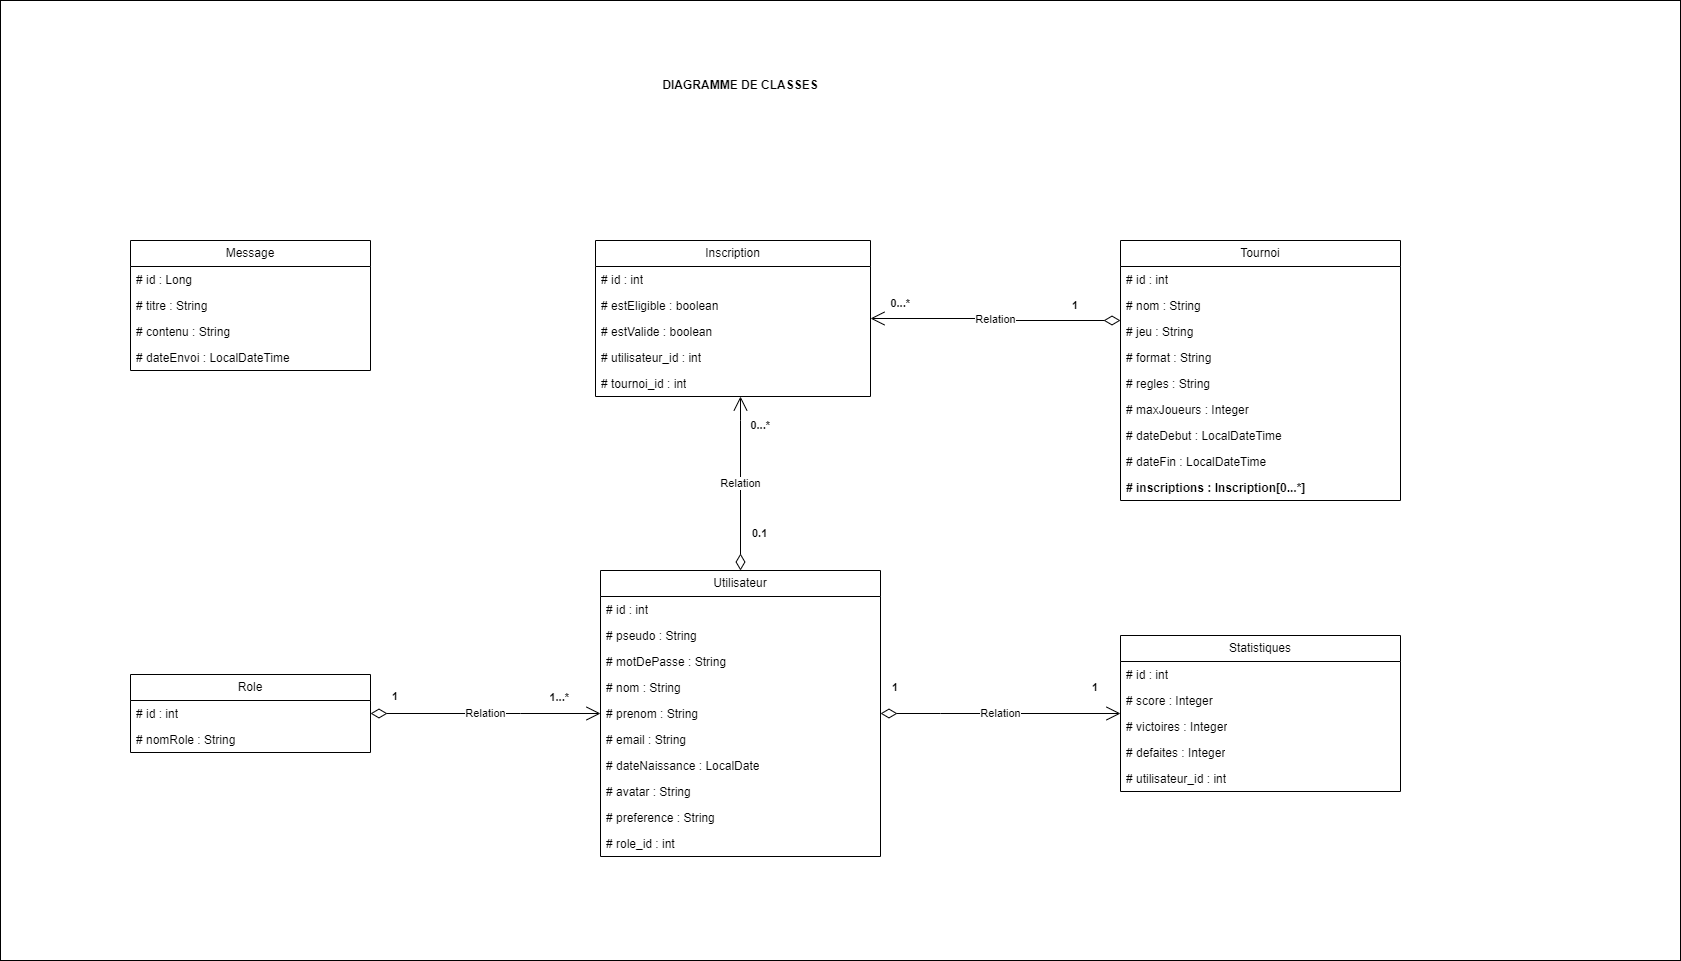

The diagram above was exported from draw.io. Its source (the exported page's mxGraphModel, read from the mxfile embedded in the PNG):
<mxGraphModel dx="2501" dy="1965" grid="1" gridSize="10" guides="1" tooltips="1" connect="1" arrows="1" fold="1" page="1" pageScale="1" pageWidth="827" pageHeight="1169" math="0" shadow="0">
  <root>
    <mxCell id="0" />
    <mxCell id="1" parent="0" />
    <mxCell id="bjaef2UQn_R1btyvOgwq-106" value="" style="html=1;whiteSpace=wrap;fillColor=#FFFFFF;shadow=0;" parent="1" vertex="1">
      <mxGeometry x="-640" y="-490" width="1680" height="960" as="geometry" />
    </mxCell>
    <mxCell id="bjaef2UQn_R1btyvOgwq-1" value="Utilisateur" style="swimlane;fontStyle=0;childLayout=stackLayout;horizontal=1;startSize=26;fillColor=none;horizontalStack=0;resizeParent=1;resizeParentMax=0;resizeLast=0;collapsible=1;marginBottom=0;whiteSpace=wrap;html=1;" parent="1" vertex="1">
      <mxGeometry x="-40" y="80" width="280" height="286" as="geometry" />
    </mxCell>
    <mxCell id="bjaef2UQn_R1btyvOgwq-22" value="# id : int" style="text;strokeColor=none;fillColor=none;align=left;verticalAlign=top;spacingLeft=4;spacingRight=4;overflow=hidden;rotatable=0;points=[[0,0.5],[1,0.5]];portConstraint=eastwest;whiteSpace=wrap;html=1;" parent="bjaef2UQn_R1btyvOgwq-1" vertex="1">
      <mxGeometry y="26" width="280" height="26" as="geometry" />
    </mxCell>
    <mxCell id="bjaef2UQn_R1btyvOgwq-2" value="# pseudo : String" style="text;strokeColor=none;fillColor=none;align=left;verticalAlign=top;spacingLeft=4;spacingRight=4;overflow=hidden;rotatable=0;points=[[0,0.5],[1,0.5]];portConstraint=eastwest;whiteSpace=wrap;html=1;" parent="bjaef2UQn_R1btyvOgwq-1" vertex="1">
      <mxGeometry y="52" width="280" height="26" as="geometry" />
    </mxCell>
    <mxCell id="bjaef2UQn_R1btyvOgwq-4" value="# motDePasse : String" style="text;strokeColor=none;fillColor=none;align=left;verticalAlign=top;spacingLeft=4;spacingRight=4;overflow=hidden;rotatable=0;points=[[0,0.5],[1,0.5]];portConstraint=eastwest;whiteSpace=wrap;html=1;" parent="bjaef2UQn_R1btyvOgwq-1" vertex="1">
      <mxGeometry y="78" width="280" height="26" as="geometry" />
    </mxCell>
    <mxCell id="bjaef2UQn_R1btyvOgwq-3" value="# nom : String" style="text;strokeColor=none;fillColor=none;align=left;verticalAlign=top;spacingLeft=4;spacingRight=4;overflow=hidden;rotatable=0;points=[[0,0.5],[1,0.5]];portConstraint=eastwest;whiteSpace=wrap;html=1;" parent="bjaef2UQn_R1btyvOgwq-1" vertex="1">
      <mxGeometry y="104" width="280" height="26" as="geometry" />
    </mxCell>
    <mxCell id="bjaef2UQn_R1btyvOgwq-5" value="# prenom : String" style="text;strokeColor=none;fillColor=none;align=left;verticalAlign=top;spacingLeft=4;spacingRight=4;overflow=hidden;rotatable=0;points=[[0,0.5],[1,0.5]];portConstraint=eastwest;whiteSpace=wrap;html=1;" parent="bjaef2UQn_R1btyvOgwq-1" vertex="1">
      <mxGeometry y="130" width="280" height="26" as="geometry" />
    </mxCell>
    <mxCell id="bjaef2UQn_R1btyvOgwq-6" value="# email : String" style="text;strokeColor=none;fillColor=none;align=left;verticalAlign=top;spacingLeft=4;spacingRight=4;overflow=hidden;rotatable=0;points=[[0,0.5],[1,0.5]];portConstraint=eastwest;whiteSpace=wrap;html=1;" parent="bjaef2UQn_R1btyvOgwq-1" vertex="1">
      <mxGeometry y="156" width="280" height="26" as="geometry" />
    </mxCell>
    <mxCell id="bjaef2UQn_R1btyvOgwq-14" value="# dateNaissance : LocalDate" style="text;strokeColor=none;fillColor=none;align=left;verticalAlign=top;spacingLeft=4;spacingRight=4;overflow=hidden;rotatable=0;points=[[0,0.5],[1,0.5]];portConstraint=eastwest;whiteSpace=wrap;html=1;" parent="bjaef2UQn_R1btyvOgwq-1" vertex="1">
      <mxGeometry y="182" width="280" height="26" as="geometry" />
    </mxCell>
    <mxCell id="bjaef2UQn_R1btyvOgwq-11" value="# avatar : String" style="text;strokeColor=none;fillColor=none;align=left;verticalAlign=top;spacingLeft=4;spacingRight=4;overflow=hidden;rotatable=0;points=[[0,0.5],[1,0.5]];portConstraint=eastwest;whiteSpace=wrap;html=1;" parent="bjaef2UQn_R1btyvOgwq-1" vertex="1">
      <mxGeometry y="208" width="280" height="26" as="geometry" />
    </mxCell>
    <mxCell id="bjaef2UQn_R1btyvOgwq-36" value="# preference : String" style="text;strokeColor=none;fillColor=none;align=left;verticalAlign=top;spacingLeft=4;spacingRight=4;overflow=hidden;rotatable=0;points=[[0,0.5],[1,0.5]];portConstraint=eastwest;whiteSpace=wrap;html=1;" parent="bjaef2UQn_R1btyvOgwq-1" vertex="1">
      <mxGeometry y="234" width="280" height="26" as="geometry" />
    </mxCell>
    <mxCell id="bjaef2UQn_R1btyvOgwq-12" value="# role_id : int" style="text;strokeColor=none;fillColor=none;align=left;verticalAlign=top;spacingLeft=4;spacingRight=4;overflow=hidden;rotatable=0;points=[[0,0.5],[1,0.5]];portConstraint=eastwest;whiteSpace=wrap;html=1;" parent="bjaef2UQn_R1btyvOgwq-1" vertex="1">
      <mxGeometry y="260" width="280" height="26" as="geometry" />
    </mxCell>
    <mxCell id="bjaef2UQn_R1btyvOgwq-17" value="Role" style="swimlane;fontStyle=0;childLayout=stackLayout;horizontal=1;startSize=26;fillColor=none;horizontalStack=0;resizeParent=1;resizeParentMax=0;resizeLast=0;collapsible=1;marginBottom=0;whiteSpace=wrap;html=1;" parent="1" vertex="1">
      <mxGeometry x="-510" y="184" width="240" height="78" as="geometry" />
    </mxCell>
    <mxCell id="bjaef2UQn_R1btyvOgwq-18" value="# id : int" style="text;strokeColor=none;fillColor=none;align=left;verticalAlign=top;spacingLeft=4;spacingRight=4;overflow=hidden;rotatable=0;points=[[0,0.5],[1,0.5]];portConstraint=eastwest;whiteSpace=wrap;html=1;" parent="bjaef2UQn_R1btyvOgwq-17" vertex="1">
      <mxGeometry y="26" width="240" height="26" as="geometry" />
    </mxCell>
    <mxCell id="bjaef2UQn_R1btyvOgwq-27" value="# nomRole : String" style="text;strokeColor=none;fillColor=none;align=left;verticalAlign=top;spacingLeft=4;spacingRight=4;overflow=hidden;rotatable=0;points=[[0,0.5],[1,0.5]];portConstraint=eastwest;whiteSpace=wrap;html=1;" parent="bjaef2UQn_R1btyvOgwq-17" vertex="1">
      <mxGeometry y="52" width="240" height="26" as="geometry" />
    </mxCell>
    <mxCell id="bjaef2UQn_R1btyvOgwq-23" value="Tournoi" style="swimlane;fontStyle=0;childLayout=stackLayout;horizontal=1;startSize=26;fillColor=none;horizontalStack=0;resizeParent=1;resizeParentMax=0;resizeLast=0;collapsible=1;marginBottom=0;whiteSpace=wrap;html=1;" parent="1" vertex="1">
      <mxGeometry x="480" y="-250" width="280" height="260" as="geometry" />
    </mxCell>
    <mxCell id="bjaef2UQn_R1btyvOgwq-25" value="# id : int" style="text;strokeColor=none;fillColor=none;align=left;verticalAlign=top;spacingLeft=4;spacingRight=4;overflow=hidden;rotatable=0;points=[[0,0.5],[1,0.5]];portConstraint=eastwest;whiteSpace=wrap;html=1;" parent="bjaef2UQn_R1btyvOgwq-23" vertex="1">
      <mxGeometry y="26" width="280" height="26" as="geometry" />
    </mxCell>
    <mxCell id="bjaef2UQn_R1btyvOgwq-24" value="# nom : String" style="text;strokeColor=none;fillColor=none;align=left;verticalAlign=top;spacingLeft=4;spacingRight=4;overflow=hidden;rotatable=0;points=[[0,0.5],[1,0.5]];portConstraint=eastwest;whiteSpace=wrap;html=1;" parent="bjaef2UQn_R1btyvOgwq-23" vertex="1">
      <mxGeometry y="52" width="280" height="26" as="geometry" />
    </mxCell>
    <mxCell id="bjaef2UQn_R1btyvOgwq-50" value="# jeu : String" style="text;strokeColor=none;fillColor=none;align=left;verticalAlign=top;spacingLeft=4;spacingRight=4;overflow=hidden;rotatable=0;points=[[0,0.5],[1,0.5]];portConstraint=eastwest;whiteSpace=wrap;html=1;" parent="bjaef2UQn_R1btyvOgwq-23" vertex="1">
      <mxGeometry y="78" width="280" height="26" as="geometry" />
    </mxCell>
    <mxCell id="bjaef2UQn_R1btyvOgwq-55" value="# format : String" style="text;strokeColor=none;fillColor=none;align=left;verticalAlign=top;spacingLeft=4;spacingRight=4;overflow=hidden;rotatable=0;points=[[0,0.5],[1,0.5]];portConstraint=eastwest;whiteSpace=wrap;html=1;" parent="bjaef2UQn_R1btyvOgwq-23" vertex="1">
      <mxGeometry y="104" width="280" height="26" as="geometry" />
    </mxCell>
    <mxCell id="bjaef2UQn_R1btyvOgwq-79" value="# regles : String" style="text;strokeColor=none;fillColor=none;align=left;verticalAlign=top;spacingLeft=4;spacingRight=4;overflow=hidden;rotatable=0;points=[[0,0.5],[1,0.5]];portConstraint=eastwest;whiteSpace=wrap;html=1;" parent="bjaef2UQn_R1btyvOgwq-23" vertex="1">
      <mxGeometry y="130" width="280" height="26" as="geometry" />
    </mxCell>
    <mxCell id="bjaef2UQn_R1btyvOgwq-78" value="# maxJoueurs : Integer" style="text;strokeColor=none;fillColor=none;align=left;verticalAlign=top;spacingLeft=4;spacingRight=4;overflow=hidden;rotatable=0;points=[[0,0.5],[1,0.5]];portConstraint=eastwest;whiteSpace=wrap;html=1;" parent="bjaef2UQn_R1btyvOgwq-23" vertex="1">
      <mxGeometry y="156" width="280" height="26" as="geometry" />
    </mxCell>
    <mxCell id="bjaef2UQn_R1btyvOgwq-26" value="# dateDebut : LocalDateTime" style="text;strokeColor=none;fillColor=none;align=left;verticalAlign=top;spacingLeft=4;spacingRight=4;overflow=hidden;rotatable=0;points=[[0,0.5],[1,0.5]];portConstraint=eastwest;whiteSpace=wrap;html=1;" parent="bjaef2UQn_R1btyvOgwq-23" vertex="1">
      <mxGeometry y="182" width="280" height="26" as="geometry" />
    </mxCell>
    <mxCell id="rvayJzHBFI6JJ1lnHFDj-1" value="# dateFin : LocalDateTime" style="text;strokeColor=none;fillColor=none;align=left;verticalAlign=top;spacingLeft=4;spacingRight=4;overflow=hidden;rotatable=0;points=[[0,0.5],[1,0.5]];portConstraint=eastwest;whiteSpace=wrap;html=1;" parent="bjaef2UQn_R1btyvOgwq-23" vertex="1">
      <mxGeometry y="208" width="280" height="26" as="geometry" />
    </mxCell>
    <mxCell id="bjaef2UQn_R1btyvOgwq-35" value="&lt;b&gt;# inscriptions : Inscription[0...*]&lt;/b&gt;" style="text;strokeColor=none;fillColor=none;align=left;verticalAlign=top;spacingLeft=4;spacingRight=4;overflow=hidden;rotatable=0;points=[[0,0.5],[1,0.5]];portConstraint=eastwest;whiteSpace=wrap;html=1;" parent="bjaef2UQn_R1btyvOgwq-23" vertex="1">
      <mxGeometry y="234" width="280" height="26" as="geometry" />
    </mxCell>
    <mxCell id="bjaef2UQn_R1btyvOgwq-37" value="Statistiques" style="swimlane;fontStyle=0;childLayout=stackLayout;horizontal=1;startSize=26;fillColor=none;horizontalStack=0;resizeParent=1;resizeParentMax=0;resizeLast=0;collapsible=1;marginBottom=0;whiteSpace=wrap;html=1;" parent="1" vertex="1">
      <mxGeometry x="480" y="145" width="280" height="156" as="geometry" />
    </mxCell>
    <mxCell id="bjaef2UQn_R1btyvOgwq-38" value="# id : int" style="text;strokeColor=none;fillColor=none;align=left;verticalAlign=top;spacingLeft=4;spacingRight=4;overflow=hidden;rotatable=0;points=[[0,0.5],[1,0.5]];portConstraint=eastwest;whiteSpace=wrap;html=1;" parent="bjaef2UQn_R1btyvOgwq-37" vertex="1">
      <mxGeometry y="26" width="280" height="26" as="geometry" />
    </mxCell>
    <mxCell id="bjaef2UQn_R1btyvOgwq-103" value="# score : Integer" style="text;strokeColor=none;fillColor=none;align=left;verticalAlign=top;spacingLeft=4;spacingRight=4;overflow=hidden;rotatable=0;points=[[0,0.5],[1,0.5]];portConstraint=eastwest;whiteSpace=wrap;html=1;" parent="bjaef2UQn_R1btyvOgwq-37" vertex="1">
      <mxGeometry y="52" width="280" height="26" as="geometry" />
    </mxCell>
    <mxCell id="bjaef2UQn_R1btyvOgwq-104" value="# victoires : Integer" style="text;strokeColor=none;fillColor=none;align=left;verticalAlign=top;spacingLeft=4;spacingRight=4;overflow=hidden;rotatable=0;points=[[0,0.5],[1,0.5]];portConstraint=eastwest;whiteSpace=wrap;html=1;" parent="bjaef2UQn_R1btyvOgwq-37" vertex="1">
      <mxGeometry y="78" width="280" height="26" as="geometry" />
    </mxCell>
    <mxCell id="rvayJzHBFI6JJ1lnHFDj-3" value="# defaites : Integer" style="text;strokeColor=none;fillColor=none;align=left;verticalAlign=top;spacingLeft=4;spacingRight=4;overflow=hidden;rotatable=0;points=[[0,0.5],[1,0.5]];portConstraint=eastwest;whiteSpace=wrap;html=1;" parent="bjaef2UQn_R1btyvOgwq-37" vertex="1">
      <mxGeometry y="104" width="280" height="26" as="geometry" />
    </mxCell>
    <mxCell id="bjaef2UQn_R1btyvOgwq-40" value="# utilisateur_id : int" style="text;strokeColor=none;fillColor=none;align=left;verticalAlign=top;spacingLeft=4;spacingRight=4;overflow=hidden;rotatable=0;points=[[0,0.5],[1,0.5]];portConstraint=eastwest;whiteSpace=wrap;html=1;" parent="bjaef2UQn_R1btyvOgwq-37" vertex="1">
      <mxGeometry y="130" width="280" height="26" as="geometry" />
    </mxCell>
    <mxCell id="bjaef2UQn_R1btyvOgwq-44" value="Inscription" style="swimlane;fontStyle=0;childLayout=stackLayout;horizontal=1;startSize=26;fillColor=none;horizontalStack=0;resizeParent=1;resizeParentMax=0;resizeLast=0;collapsible=1;marginBottom=0;whiteSpace=wrap;html=1;" parent="1" vertex="1">
      <mxGeometry x="-45" y="-250" width="275" height="156" as="geometry" />
    </mxCell>
    <mxCell id="bjaef2UQn_R1btyvOgwq-45" value="# id : int" style="text;strokeColor=none;fillColor=none;align=left;verticalAlign=top;spacingLeft=4;spacingRight=4;overflow=hidden;rotatable=0;points=[[0,0.5],[1,0.5]];portConstraint=eastwest;whiteSpace=wrap;html=1;" parent="bjaef2UQn_R1btyvOgwq-44" vertex="1">
      <mxGeometry y="26" width="275" height="26" as="geometry" />
    </mxCell>
    <mxCell id="bjaef2UQn_R1btyvOgwq-46" value="# estEligible : boolean" style="text;strokeColor=none;fillColor=none;align=left;verticalAlign=top;spacingLeft=4;spacingRight=4;overflow=hidden;rotatable=0;points=[[0,0.5],[1,0.5]];portConstraint=eastwest;whiteSpace=wrap;html=1;" parent="bjaef2UQn_R1btyvOgwq-44" vertex="1">
      <mxGeometry y="52" width="275" height="26" as="geometry" />
    </mxCell>
    <mxCell id="bjaef2UQn_R1btyvOgwq-99" value="# estValide : boolean" style="text;strokeColor=none;fillColor=none;align=left;verticalAlign=top;spacingLeft=4;spacingRight=4;overflow=hidden;rotatable=0;points=[[0,0.5],[1,0.5]];portConstraint=eastwest;whiteSpace=wrap;html=1;" parent="bjaef2UQn_R1btyvOgwq-44" vertex="1">
      <mxGeometry y="78" width="275" height="26" as="geometry" />
    </mxCell>
    <mxCell id="bjaef2UQn_R1btyvOgwq-100" value="# utilisateur_id : int" style="text;strokeColor=none;fillColor=none;align=left;verticalAlign=top;spacingLeft=4;spacingRight=4;overflow=hidden;rotatable=0;points=[[0,0.5],[1,0.5]];portConstraint=eastwest;whiteSpace=wrap;html=1;" parent="bjaef2UQn_R1btyvOgwq-44" vertex="1">
      <mxGeometry y="104" width="275" height="26" as="geometry" />
    </mxCell>
    <mxCell id="bjaef2UQn_R1btyvOgwq-47" value="# tournoi_id : int" style="text;strokeColor=none;fillColor=none;align=left;verticalAlign=top;spacingLeft=4;spacingRight=4;overflow=hidden;rotatable=0;points=[[0,0.5],[1,0.5]];portConstraint=eastwest;whiteSpace=wrap;html=1;" parent="bjaef2UQn_R1btyvOgwq-44" vertex="1">
      <mxGeometry y="130" width="275" height="26" as="geometry" />
    </mxCell>
    <mxCell id="bjaef2UQn_R1btyvOgwq-63" value="Relation" style="endArrow=open;html=1;endSize=12;startArrow=diamondThin;startSize=14;startFill=0;edgeStyle=orthogonalEdgeStyle;rounded=0;" parent="1" source="bjaef2UQn_R1btyvOgwq-17" target="bjaef2UQn_R1btyvOgwq-1" edge="1">
      <mxGeometry relative="1" as="geometry">
        <mxPoint x="-430" y="275" as="sourcePoint" />
        <mxPoint x="-30" y="210" as="targetPoint" />
        <Array as="points">
          <mxPoint x="-120" y="223" />
          <mxPoint x="-120" y="223" />
        </Array>
      </mxGeometry>
    </mxCell>
    <mxCell id="bjaef2UQn_R1btyvOgwq-64" value="&lt;b&gt;1&lt;/b&gt;" style="edgeLabel;resizable=0;html=1;align=left;verticalAlign=top;" parent="bjaef2UQn_R1btyvOgwq-63" connectable="0" vertex="1">
      <mxGeometry x="-1" relative="1" as="geometry">
        <mxPoint x="20" y="-30" as="offset" />
      </mxGeometry>
    </mxCell>
    <mxCell id="bjaef2UQn_R1btyvOgwq-65" value="&lt;b&gt;1...*&lt;/b&gt;" style="edgeLabel;resizable=0;html=1;align=right;verticalAlign=top;" parent="bjaef2UQn_R1btyvOgwq-63" connectable="0" vertex="1">
      <mxGeometry x="1" relative="1" as="geometry">
        <mxPoint x="-31" y="-29" as="offset" />
      </mxGeometry>
    </mxCell>
    <mxCell id="bjaef2UQn_R1btyvOgwq-69" value="Relation" style="endArrow=open;html=1;endSize=12;startArrow=diamondThin;startSize=14;startFill=0;edgeStyle=orthogonalEdgeStyle;rounded=0;" parent="1" source="bjaef2UQn_R1btyvOgwq-1" target="bjaef2UQn_R1btyvOgwq-44" edge="1">
      <mxGeometry relative="1" as="geometry">
        <mxPoint x="80" y="80" as="sourcePoint" />
        <mxPoint x="80" y="-206" as="targetPoint" />
        <Array as="points">
          <mxPoint x="100" y="-70" />
          <mxPoint x="100" y="-70" />
        </Array>
      </mxGeometry>
    </mxCell>
    <mxCell id="bjaef2UQn_R1btyvOgwq-70" value="&lt;b&gt;0.1&lt;/b&gt;" style="edgeLabel;resizable=0;html=1;align=left;verticalAlign=top;" parent="bjaef2UQn_R1btyvOgwq-69" connectable="0" vertex="1">
      <mxGeometry x="-1" relative="1" as="geometry">
        <mxPoint x="10" y="-50" as="offset" />
      </mxGeometry>
    </mxCell>
    <mxCell id="bjaef2UQn_R1btyvOgwq-71" value="&lt;b&gt;0...*&lt;/b&gt;" style="edgeLabel;resizable=0;html=1;align=right;verticalAlign=top;" parent="bjaef2UQn_R1btyvOgwq-69" connectable="0" vertex="1">
      <mxGeometry x="1" relative="1" as="geometry">
        <mxPoint x="30" y="16" as="offset" />
      </mxGeometry>
    </mxCell>
    <mxCell id="bjaef2UQn_R1btyvOgwq-80" value="Message" style="swimlane;fontStyle=0;childLayout=stackLayout;horizontal=1;startSize=26;fillColor=none;horizontalStack=0;resizeParent=1;resizeParentMax=0;resizeLast=0;collapsible=1;marginBottom=0;whiteSpace=wrap;html=1;" parent="1" vertex="1">
      <mxGeometry x="-510" y="-250" width="240" height="130" as="geometry" />
    </mxCell>
    <mxCell id="bjaef2UQn_R1btyvOgwq-81" value="# id : Long" style="text;strokeColor=none;fillColor=none;align=left;verticalAlign=top;spacingLeft=4;spacingRight=4;overflow=hidden;rotatable=0;points=[[0,0.5],[1,0.5]];portConstraint=eastwest;whiteSpace=wrap;html=1;" parent="bjaef2UQn_R1btyvOgwq-80" vertex="1">
      <mxGeometry y="26" width="240" height="26" as="geometry" />
    </mxCell>
    <mxCell id="bjaef2UQn_R1btyvOgwq-101" value="# titre : String" style="text;strokeColor=none;fillColor=none;align=left;verticalAlign=top;spacingLeft=4;spacingRight=4;overflow=hidden;rotatable=0;points=[[0,0.5],[1,0.5]];portConstraint=eastwest;whiteSpace=wrap;html=1;" parent="bjaef2UQn_R1btyvOgwq-80" vertex="1">
      <mxGeometry y="52" width="240" height="26" as="geometry" />
    </mxCell>
    <mxCell id="bjaef2UQn_R1btyvOgwq-82" value="# contenu : String" style="text;strokeColor=none;fillColor=none;align=left;verticalAlign=top;spacingLeft=4;spacingRight=4;overflow=hidden;rotatable=0;points=[[0,0.5],[1,0.5]];portConstraint=eastwest;whiteSpace=wrap;html=1;" parent="bjaef2UQn_R1btyvOgwq-80" vertex="1">
      <mxGeometry y="78" width="240" height="26" as="geometry" />
    </mxCell>
    <mxCell id="bjaef2UQn_R1btyvOgwq-85" value="# dateEnvoi : LocalDateTime" style="text;strokeColor=none;fillColor=none;align=left;verticalAlign=top;spacingLeft=4;spacingRight=4;overflow=hidden;rotatable=0;points=[[0,0.5],[1,0.5]];portConstraint=eastwest;whiteSpace=wrap;html=1;" parent="bjaef2UQn_R1btyvOgwq-80" vertex="1">
      <mxGeometry y="104" width="240" height="26" as="geometry" />
    </mxCell>
    <mxCell id="bjaef2UQn_R1btyvOgwq-90" value="Relation" style="endArrow=open;html=1;endSize=12;startArrow=diamondThin;startSize=14;startFill=0;edgeStyle=orthogonalEdgeStyle;rounded=0;" parent="1" source="bjaef2UQn_R1btyvOgwq-1" target="bjaef2UQn_R1btyvOgwq-37" edge="1">
      <mxGeometry relative="1" as="geometry">
        <mxPoint x="200" y="460" as="sourcePoint" />
        <mxPoint x="360" y="460" as="targetPoint" />
        <Array as="points">
          <mxPoint x="300" y="223" />
          <mxPoint x="300" y="223" />
        </Array>
      </mxGeometry>
    </mxCell>
    <mxCell id="bjaef2UQn_R1btyvOgwq-91" value="&lt;b&gt;1&lt;/b&gt;" style="edgeLabel;resizable=0;html=1;align=left;verticalAlign=top;" parent="bjaef2UQn_R1btyvOgwq-90" connectable="0" vertex="1">
      <mxGeometry x="-1" relative="1" as="geometry">
        <mxPoint x="10" y="-39" as="offset" />
      </mxGeometry>
    </mxCell>
    <mxCell id="bjaef2UQn_R1btyvOgwq-93" value="&lt;b&gt;1&lt;/b&gt;" style="edgeLabel;resizable=0;html=1;align=left;verticalAlign=top;" parent="1" connectable="0" vertex="1">
      <mxGeometry x="450" y="184" as="geometry" />
    </mxCell>
    <mxCell id="rvayJzHBFI6JJ1lnHFDj-4" value="Relation" style="endArrow=open;html=1;endSize=12;startArrow=diamondThin;startSize=14;startFill=0;edgeStyle=orthogonalEdgeStyle;rounded=0;" parent="1" source="bjaef2UQn_R1btyvOgwq-23" target="bjaef2UQn_R1btyvOgwq-44" edge="1">
      <mxGeometry relative="1" as="geometry">
        <mxPoint x="320" y="-190" as="sourcePoint" />
        <mxPoint x="480" y="-190" as="targetPoint" />
        <Array as="points">
          <mxPoint x="355" y="-170" />
          <mxPoint x="355" y="-172" />
        </Array>
      </mxGeometry>
    </mxCell>
    <mxCell id="rvayJzHBFI6JJ1lnHFDj-5" value="&lt;b&gt;1&lt;/b&gt;" style="edgeLabel;resizable=0;html=1;align=left;verticalAlign=top;" parent="rvayJzHBFI6JJ1lnHFDj-4" connectable="0" vertex="1">
      <mxGeometry x="-1" relative="1" as="geometry">
        <mxPoint x="-50" y="-28" as="offset" />
      </mxGeometry>
    </mxCell>
    <mxCell id="rvayJzHBFI6JJ1lnHFDj-6" value="&lt;b&gt;0...*&lt;/b&gt;" style="edgeLabel;resizable=0;html=1;align=right;verticalAlign=top;" parent="rvayJzHBFI6JJ1lnHFDj-4" connectable="0" vertex="1">
      <mxGeometry x="1" relative="1" as="geometry">
        <mxPoint x="40" y="-28" as="offset" />
      </mxGeometry>
    </mxCell>
    <mxCell id="rvayJzHBFI6JJ1lnHFDj-8" value="&lt;b&gt;DIAGRAMME DE CLASSES&lt;/b&gt;" style="text;strokeColor=none;align=center;fillColor=none;html=1;verticalAlign=middle;whiteSpace=wrap;rounded=0;" parent="1" vertex="1">
      <mxGeometry x="-40" y="-420" width="280" height="30" as="geometry" />
    </mxCell>
  </root>
</mxGraphModel>